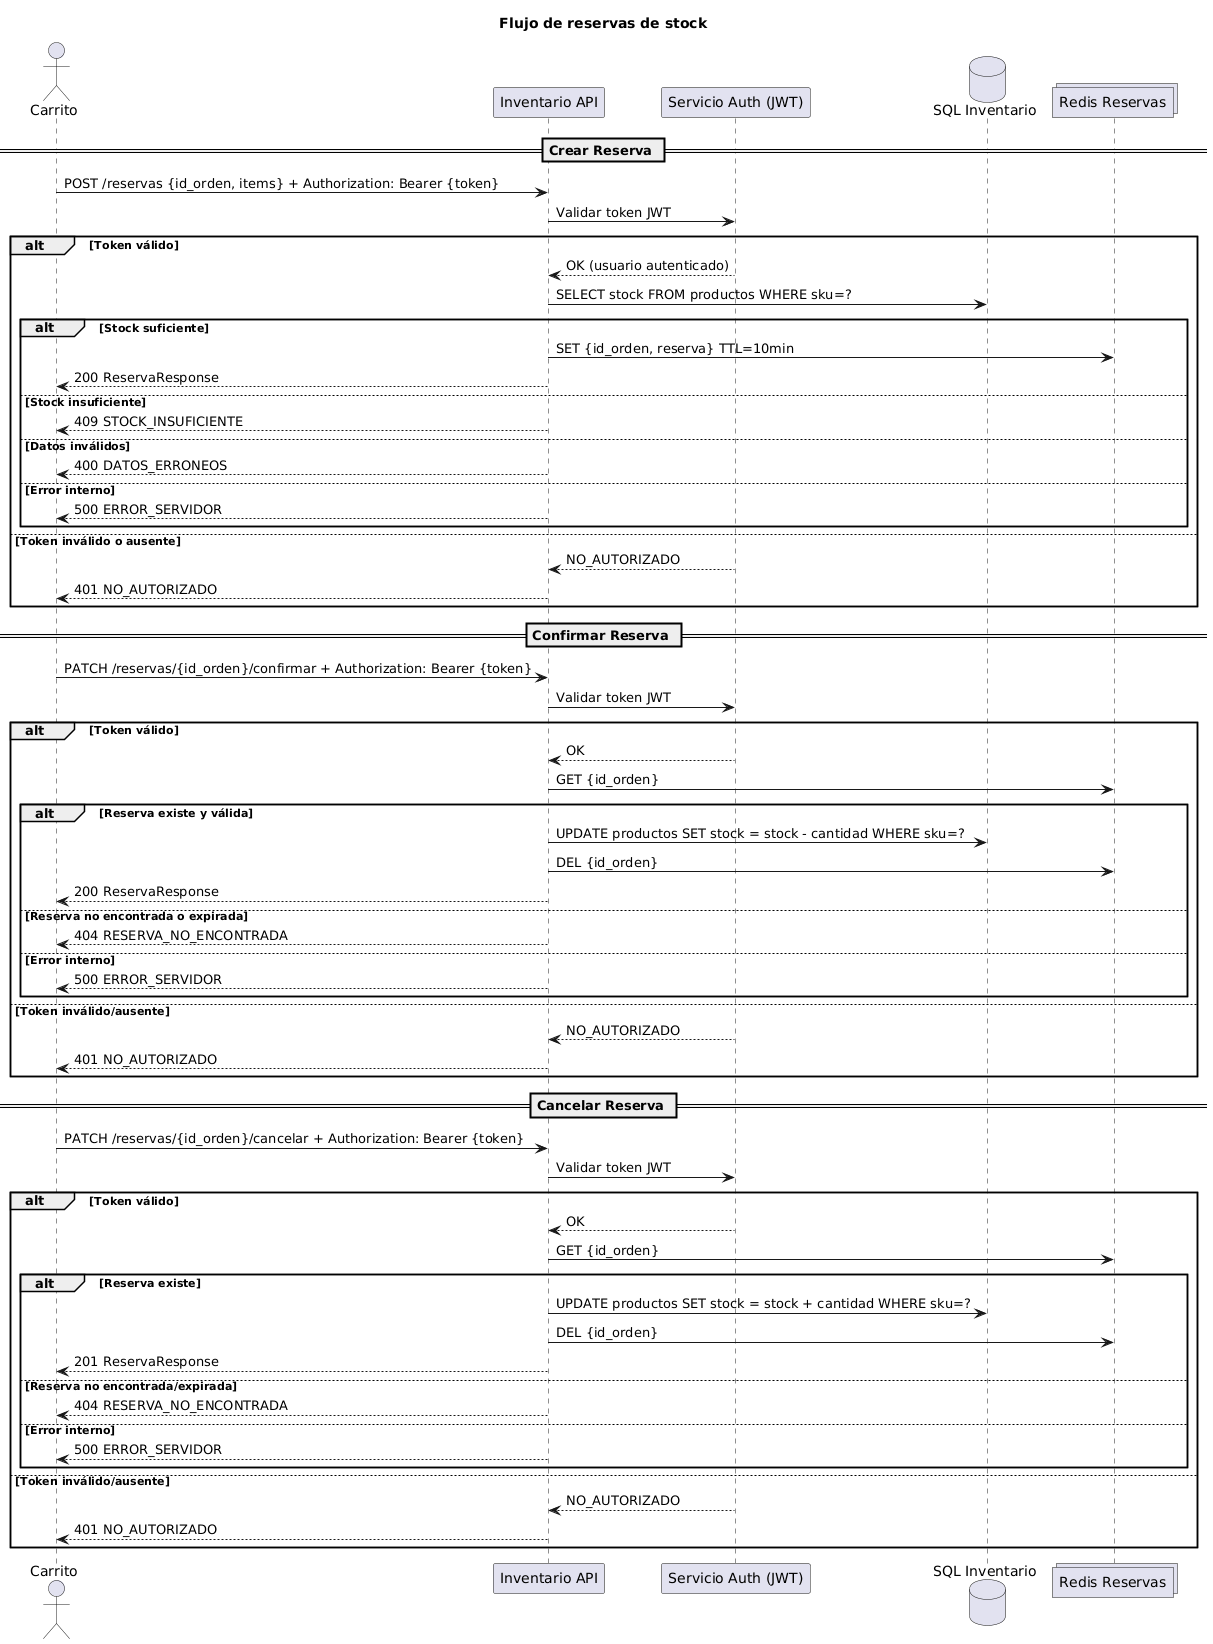

The diagram above was rendered by PlantUML. Its source (embedded in the PNG):
@startuml
title Flujo de reservas de stock
actor "Carrito" as CART
participant "Inventario API" as INV
participant "Servicio Auth (JWT)" as AUTH
database "SQL Inventario" as DB
collections "Redis Reservas" as REDIS

== Crear Reserva ==
CART -> INV: POST /reservas {id_orden, items} + Authorization: Bearer {token}
INV -> AUTH: Validar token JWT
alt Token válido
  AUTH --> INV: OK (usuario autenticado)
  INV -> DB: SELECT stock FROM productos WHERE sku=?
  alt Stock suficiente
    INV -> REDIS: SET {id_orden, reserva} TTL=10min
    INV --> CART: 200 ReservaResponse
  else Stock insuficiente
    INV --> CART: 409 STOCK_INSUFICIENTE
  else Datos inválidos
    INV --> CART: 400 DATOS_ERRONEOS
  else Error interno
    INV --> CART: 500 ERROR_SERVIDOR
  end
else Token inválido o ausente
  AUTH --> INV: NO_AUTORIZADO
  INV --> CART: 401 NO_AUTORIZADO
end

== Confirmar Reserva ==
CART -> INV: PATCH /reservas/{id_orden}/confirmar + Authorization: Bearer {token}
INV -> AUTH: Validar token JWT
alt Token válido
  AUTH --> INV: OK
  INV -> REDIS: GET {id_orden}
  alt Reserva existe y válida
    INV -> DB: UPDATE productos SET stock = stock - cantidad WHERE sku=?
    INV -> REDIS: DEL {id_orden}
    INV --> CART: 200 ReservaResponse
  else Reserva no encontrada o expirada
    INV --> CART: 404 RESERVA_NO_ENCONTRADA
  else Error interno
    INV --> CART: 500 ERROR_SERVIDOR
  end
else Token inválido/ausente
  AUTH --> INV: NO_AUTORIZADO
  INV --> CART: 401 NO_AUTORIZADO
end

== Cancelar Reserva ==
CART -> INV: PATCH /reservas/{id_orden}/cancelar + Authorization: Bearer {token}
INV -> AUTH: Validar token JWT
alt Token válido
  AUTH --> INV: OK
  INV -> REDIS: GET {id_orden}
  alt Reserva existe
    INV -> DB: UPDATE productos SET stock = stock + cantidad WHERE sku=?
    INV -> REDIS: DEL {id_orden}
    INV --> CART: 201 ReservaResponse
  else Reserva no encontrada/expirada
    INV --> CART: 404 RESERVA_NO_ENCONTRADA
  else Error interno
    INV --> CART: 500 ERROR_SERVIDOR
  end
else Token inválido/ausente
  AUTH --> INV: NO_AUTORIZADO
  INV --> CART: 401 NO_AUTORIZADO
end
@enduml